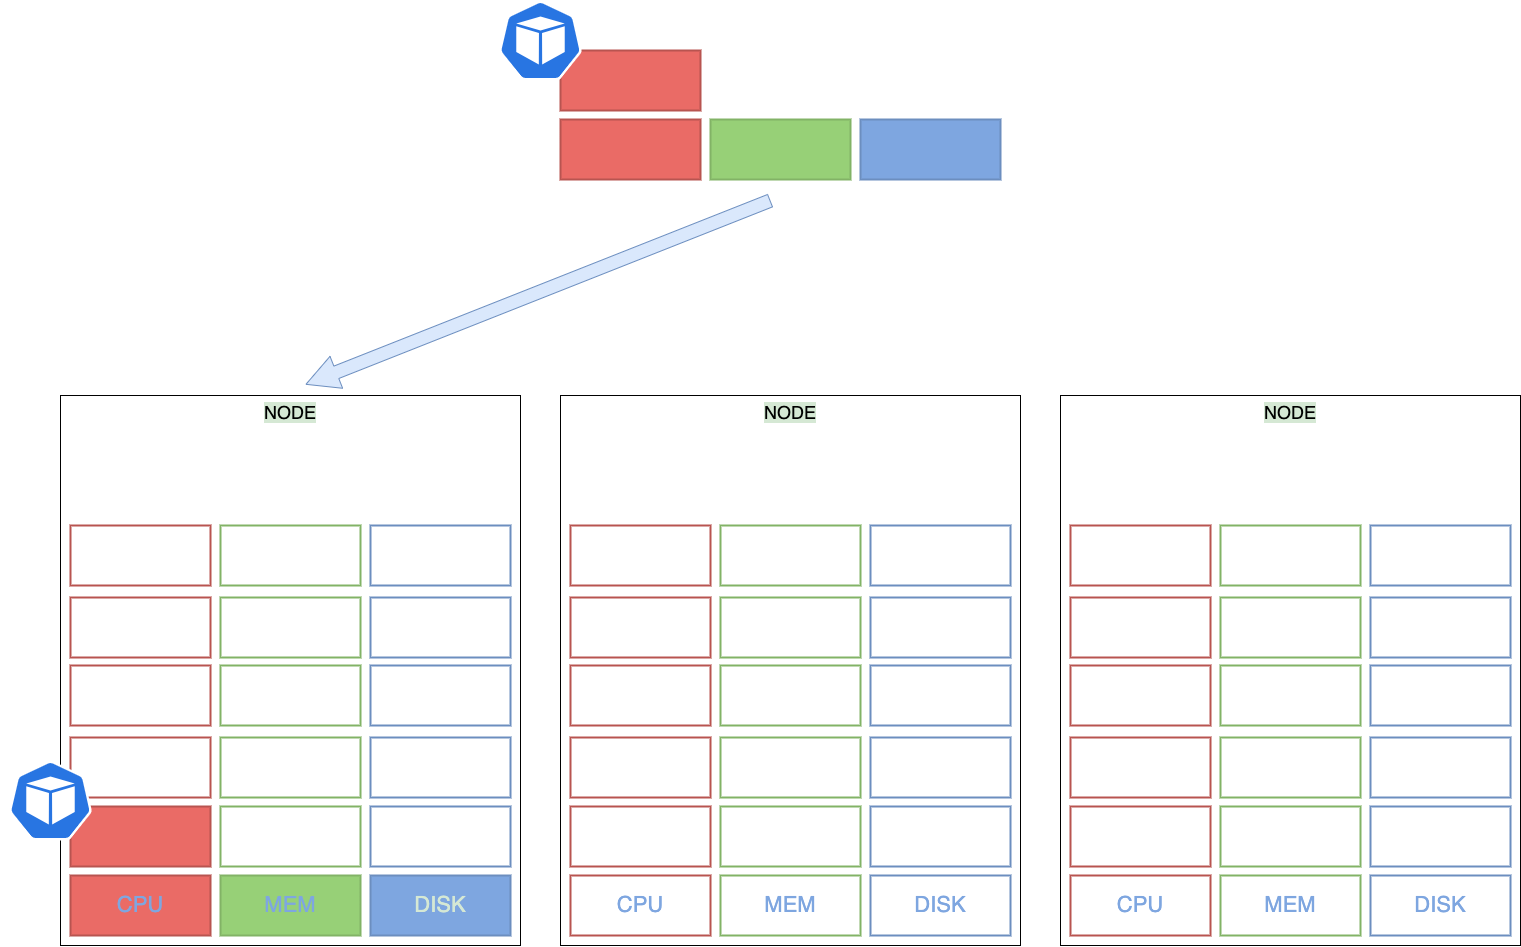

The diagram above was exported from draw.io. Its source (the exported page's mxGraphModel, read from the mxfile embedded in the PNG):
<mxGraphModel dx="3487" dy="2240" grid="1" gridSize="10" guides="1" tooltips="1" connect="1" arrows="1" fold="1" page="1" pageScale="1" pageWidth="827" pageHeight="1169" math="0" shadow="0">
  <root>
    <mxCell id="0" />
    <mxCell id="1" parent="0" />
    <mxCell id="kkRkRArU3vuwToWTTjqr-26" value="&lt;font style=&quot;font-size: 18px; background-color: rgb(213, 232, 212);&quot;&gt;NODE&lt;/font&gt;" style="rounded=0;whiteSpace=wrap;html=1;align=center;verticalAlign=top;" vertex="1" parent="1">
      <mxGeometry x="1140" y="565" width="460" height="550" as="geometry" />
    </mxCell>
    <mxCell id="kkRkRArU3vuwToWTTjqr-14" value="&lt;font color=&quot;#7ea6e0&quot;&gt;CPU&lt;/font&gt;" style="rounded=0;whiteSpace=wrap;html=1;shadow=0;labelBackgroundColor=none;strokeColor=#b85450;strokeWidth=2;fillColor=none;fontSize=22;align=center;" vertex="1" parent="1">
      <mxGeometry x="1150" y="1045" width="140" height="60" as="geometry" />
    </mxCell>
    <mxCell id="kkRkRArU3vuwToWTTjqr-15" value="&lt;font color=&quot;#7ea6e0&quot;&gt;DISK&lt;/font&gt;" style="rounded=0;whiteSpace=wrap;html=1;shadow=0;labelBackgroundColor=none;strokeColor=#6c8ebf;strokeWidth=2;fillColor=none;fontSize=22;align=center;" vertex="1" parent="1">
      <mxGeometry x="1450" y="1045" width="140" height="60" as="geometry" />
    </mxCell>
    <mxCell id="kkRkRArU3vuwToWTTjqr-16" value="&lt;font color=&quot;#7ea6e0&quot;&gt;MEM&lt;/font&gt;" style="rounded=0;whiteSpace=wrap;html=1;shadow=0;labelBackgroundColor=none;strokeColor=#82b366;strokeWidth=2;fillColor=none;fontSize=22;align=center;" vertex="1" parent="1">
      <mxGeometry x="1300" y="1045" width="140" height="60" as="geometry" />
    </mxCell>
    <mxCell id="kkRkRArU3vuwToWTTjqr-17" value="" style="rounded=0;whiteSpace=wrap;html=1;shadow=0;labelBackgroundColor=none;strokeColor=#b85450;strokeWidth=2;fillColor=none;fontSize=22;align=left;" vertex="1" parent="1">
      <mxGeometry x="1150" y="976" width="140" height="60" as="geometry" />
    </mxCell>
    <mxCell id="kkRkRArU3vuwToWTTjqr-18" value="" style="rounded=0;whiteSpace=wrap;html=1;shadow=0;labelBackgroundColor=none;strokeColor=#6c8ebf;strokeWidth=2;fillColor=none;fontSize=22;align=left;" vertex="1" parent="1">
      <mxGeometry x="1450" y="976" width="140" height="60" as="geometry" />
    </mxCell>
    <mxCell id="kkRkRArU3vuwToWTTjqr-19" value="" style="rounded=0;whiteSpace=wrap;html=1;shadow=0;labelBackgroundColor=none;strokeColor=#82b366;strokeWidth=2;fillColor=none;fontSize=22;align=left;" vertex="1" parent="1">
      <mxGeometry x="1300" y="976" width="140" height="60" as="geometry" />
    </mxCell>
    <mxCell id="kkRkRArU3vuwToWTTjqr-27" value="" style="rounded=0;whiteSpace=wrap;html=1;shadow=0;labelBackgroundColor=none;strokeColor=#b85450;strokeWidth=2;fillColor=none;fontSize=22;align=left;" vertex="1" parent="1">
      <mxGeometry x="1150" y="907" width="140" height="60" as="geometry" />
    </mxCell>
    <mxCell id="kkRkRArU3vuwToWTTjqr-28" value="" style="rounded=0;whiteSpace=wrap;html=1;shadow=0;labelBackgroundColor=none;strokeColor=#6c8ebf;strokeWidth=2;fillColor=none;fontSize=22;align=left;" vertex="1" parent="1">
      <mxGeometry x="1450" y="907" width="140" height="60" as="geometry" />
    </mxCell>
    <mxCell id="kkRkRArU3vuwToWTTjqr-29" value="" style="rounded=0;whiteSpace=wrap;html=1;shadow=0;labelBackgroundColor=none;strokeColor=#82b366;strokeWidth=2;fillColor=none;fontSize=22;align=left;" vertex="1" parent="1">
      <mxGeometry x="1300" y="907" width="140" height="60" as="geometry" />
    </mxCell>
    <mxCell id="kkRkRArU3vuwToWTTjqr-30" value="" style="rounded=0;whiteSpace=wrap;html=1;shadow=0;labelBackgroundColor=none;strokeColor=#b85450;strokeWidth=2;fillColor=none;fontSize=22;align=left;" vertex="1" parent="1">
      <mxGeometry x="1150" y="835" width="140" height="60" as="geometry" />
    </mxCell>
    <mxCell id="kkRkRArU3vuwToWTTjqr-31" value="" style="rounded=0;whiteSpace=wrap;html=1;shadow=0;labelBackgroundColor=none;strokeColor=#6c8ebf;strokeWidth=2;fillColor=none;fontSize=22;align=left;" vertex="1" parent="1">
      <mxGeometry x="1450" y="835" width="140" height="60" as="geometry" />
    </mxCell>
    <mxCell id="kkRkRArU3vuwToWTTjqr-32" value="" style="rounded=0;whiteSpace=wrap;html=1;shadow=0;labelBackgroundColor=none;strokeColor=#82b366;strokeWidth=2;fillColor=none;fontSize=22;align=left;" vertex="1" parent="1">
      <mxGeometry x="1300" y="835" width="140" height="60" as="geometry" />
    </mxCell>
    <mxCell id="kkRkRArU3vuwToWTTjqr-33" value="" style="rounded=0;whiteSpace=wrap;html=1;shadow=0;labelBackgroundColor=none;strokeColor=#b85450;strokeWidth=2;fillColor=none;fontSize=22;align=left;" vertex="1" parent="1">
      <mxGeometry x="1150" y="767" width="140" height="60" as="geometry" />
    </mxCell>
    <mxCell id="kkRkRArU3vuwToWTTjqr-34" value="" style="rounded=0;whiteSpace=wrap;html=1;shadow=0;labelBackgroundColor=none;strokeColor=#6c8ebf;strokeWidth=2;fillColor=none;fontSize=22;align=left;" vertex="1" parent="1">
      <mxGeometry x="1450" y="767" width="140" height="60" as="geometry" />
    </mxCell>
    <mxCell id="kkRkRArU3vuwToWTTjqr-35" value="" style="rounded=0;whiteSpace=wrap;html=1;shadow=0;labelBackgroundColor=none;strokeColor=#82b366;strokeWidth=2;fillColor=none;fontSize=22;align=left;" vertex="1" parent="1">
      <mxGeometry x="1300" y="767" width="140" height="60" as="geometry" />
    </mxCell>
    <mxCell id="kkRkRArU3vuwToWTTjqr-36" value="" style="rounded=0;whiteSpace=wrap;html=1;shadow=0;labelBackgroundColor=none;strokeColor=#b85450;strokeWidth=2;fillColor=none;fontSize=22;align=left;" vertex="1" parent="1">
      <mxGeometry x="1150" y="695" width="140" height="60" as="geometry" />
    </mxCell>
    <mxCell id="kkRkRArU3vuwToWTTjqr-37" value="" style="rounded=0;whiteSpace=wrap;html=1;shadow=0;labelBackgroundColor=none;strokeColor=#6c8ebf;strokeWidth=2;fillColor=none;fontSize=22;align=left;" vertex="1" parent="1">
      <mxGeometry x="1450" y="695" width="140" height="60" as="geometry" />
    </mxCell>
    <mxCell id="kkRkRArU3vuwToWTTjqr-38" value="" style="rounded=0;whiteSpace=wrap;html=1;shadow=0;labelBackgroundColor=none;strokeColor=#82b366;strokeWidth=2;fillColor=none;fontSize=22;align=left;" vertex="1" parent="1">
      <mxGeometry x="1300" y="695" width="140" height="60" as="geometry" />
    </mxCell>
    <mxCell id="kkRkRArU3vuwToWTTjqr-39" value="&lt;font style=&quot;font-size: 18px; background-color: rgb(213, 232, 212);&quot;&gt;NODE&lt;/font&gt;" style="rounded=0;whiteSpace=wrap;html=1;align=center;verticalAlign=top;" vertex="1" parent="1">
      <mxGeometry x="640" y="565" width="460" height="550" as="geometry" />
    </mxCell>
    <mxCell id="kkRkRArU3vuwToWTTjqr-40" value="&lt;font color=&quot;#7ea6e0&quot;&gt;CPU&lt;/font&gt;" style="rounded=0;whiteSpace=wrap;html=1;shadow=0;labelBackgroundColor=none;strokeColor=#b85450;strokeWidth=2;fillColor=none;fontSize=22;align=center;" vertex="1" parent="1">
      <mxGeometry x="650" y="1045" width="140" height="60" as="geometry" />
    </mxCell>
    <mxCell id="kkRkRArU3vuwToWTTjqr-41" value="&lt;font color=&quot;#7ea6e0&quot;&gt;DISK&lt;/font&gt;" style="rounded=0;whiteSpace=wrap;html=1;shadow=0;labelBackgroundColor=none;strokeColor=#6c8ebf;strokeWidth=2;fillColor=none;fontSize=22;align=center;" vertex="1" parent="1">
      <mxGeometry x="950" y="1045" width="140" height="60" as="geometry" />
    </mxCell>
    <mxCell id="kkRkRArU3vuwToWTTjqr-42" value="MEM" style="rounded=0;whiteSpace=wrap;html=1;shadow=0;labelBackgroundColor=none;strokeColor=#82b366;strokeWidth=2;fillColor=none;fontSize=22;align=center;fontColor=#7EA6E0;" vertex="1" parent="1">
      <mxGeometry x="800" y="1045" width="140" height="60" as="geometry" />
    </mxCell>
    <mxCell id="kkRkRArU3vuwToWTTjqr-43" value="" style="rounded=0;whiteSpace=wrap;html=1;shadow=0;labelBackgroundColor=none;strokeColor=#b85450;strokeWidth=2;fillColor=none;fontSize=22;align=left;" vertex="1" parent="1">
      <mxGeometry x="650" y="976" width="140" height="60" as="geometry" />
    </mxCell>
    <mxCell id="kkRkRArU3vuwToWTTjqr-44" value="" style="rounded=0;whiteSpace=wrap;html=1;shadow=0;labelBackgroundColor=none;strokeColor=#6c8ebf;strokeWidth=2;fillColor=none;fontSize=22;align=left;" vertex="1" parent="1">
      <mxGeometry x="950" y="976" width="140" height="60" as="geometry" />
    </mxCell>
    <mxCell id="kkRkRArU3vuwToWTTjqr-45" value="" style="rounded=0;whiteSpace=wrap;html=1;shadow=0;labelBackgroundColor=none;strokeColor=#82b366;strokeWidth=2;fillColor=none;fontSize=22;align=left;" vertex="1" parent="1">
      <mxGeometry x="800" y="976" width="140" height="60" as="geometry" />
    </mxCell>
    <mxCell id="kkRkRArU3vuwToWTTjqr-46" value="" style="rounded=0;whiteSpace=wrap;html=1;shadow=0;labelBackgroundColor=none;strokeColor=#b85450;strokeWidth=2;fillColor=none;fontSize=22;align=left;" vertex="1" parent="1">
      <mxGeometry x="650" y="907" width="140" height="60" as="geometry" />
    </mxCell>
    <mxCell id="kkRkRArU3vuwToWTTjqr-47" value="" style="rounded=0;whiteSpace=wrap;html=1;shadow=0;labelBackgroundColor=none;strokeColor=#6c8ebf;strokeWidth=2;fillColor=none;fontSize=22;align=left;" vertex="1" parent="1">
      <mxGeometry x="950" y="907" width="140" height="60" as="geometry" />
    </mxCell>
    <mxCell id="kkRkRArU3vuwToWTTjqr-48" value="" style="rounded=0;whiteSpace=wrap;html=1;shadow=0;labelBackgroundColor=none;strokeColor=#82b366;strokeWidth=2;fillColor=none;fontSize=22;align=left;" vertex="1" parent="1">
      <mxGeometry x="800" y="907" width="140" height="60" as="geometry" />
    </mxCell>
    <mxCell id="kkRkRArU3vuwToWTTjqr-49" value="" style="rounded=0;whiteSpace=wrap;html=1;shadow=0;labelBackgroundColor=none;strokeColor=#b85450;strokeWidth=2;fillColor=none;fontSize=22;align=left;" vertex="1" parent="1">
      <mxGeometry x="650" y="835" width="140" height="60" as="geometry" />
    </mxCell>
    <mxCell id="kkRkRArU3vuwToWTTjqr-50" value="" style="rounded=0;whiteSpace=wrap;html=1;shadow=0;labelBackgroundColor=none;strokeColor=#6c8ebf;strokeWidth=2;fillColor=none;fontSize=22;align=left;" vertex="1" parent="1">
      <mxGeometry x="950" y="835" width="140" height="60" as="geometry" />
    </mxCell>
    <mxCell id="kkRkRArU3vuwToWTTjqr-51" value="" style="rounded=0;whiteSpace=wrap;html=1;shadow=0;labelBackgroundColor=none;strokeColor=#82b366;strokeWidth=2;fillColor=none;fontSize=22;align=left;" vertex="1" parent="1">
      <mxGeometry x="800" y="835" width="140" height="60" as="geometry" />
    </mxCell>
    <mxCell id="kkRkRArU3vuwToWTTjqr-52" value="" style="rounded=0;whiteSpace=wrap;html=1;shadow=0;labelBackgroundColor=none;strokeColor=#b85450;strokeWidth=2;fillColor=none;fontSize=22;align=left;" vertex="1" parent="1">
      <mxGeometry x="650" y="767" width="140" height="60" as="geometry" />
    </mxCell>
    <mxCell id="kkRkRArU3vuwToWTTjqr-53" value="" style="rounded=0;whiteSpace=wrap;html=1;shadow=0;labelBackgroundColor=none;strokeColor=#6c8ebf;strokeWidth=2;fillColor=none;fontSize=22;align=left;" vertex="1" parent="1">
      <mxGeometry x="950" y="767" width="140" height="60" as="geometry" />
    </mxCell>
    <mxCell id="kkRkRArU3vuwToWTTjqr-54" value="" style="rounded=0;whiteSpace=wrap;html=1;shadow=0;labelBackgroundColor=none;strokeColor=#82b366;strokeWidth=2;fillColor=none;fontSize=22;align=left;" vertex="1" parent="1">
      <mxGeometry x="800" y="767" width="140" height="60" as="geometry" />
    </mxCell>
    <mxCell id="kkRkRArU3vuwToWTTjqr-55" value="" style="rounded=0;whiteSpace=wrap;html=1;shadow=0;labelBackgroundColor=none;strokeColor=#b85450;strokeWidth=2;fillColor=none;fontSize=22;align=left;" vertex="1" parent="1">
      <mxGeometry x="650" y="695" width="140" height="60" as="geometry" />
    </mxCell>
    <mxCell id="kkRkRArU3vuwToWTTjqr-56" value="" style="rounded=0;whiteSpace=wrap;html=1;shadow=0;labelBackgroundColor=none;strokeColor=#6c8ebf;strokeWidth=2;fillColor=none;fontSize=22;align=left;" vertex="1" parent="1">
      <mxGeometry x="950" y="695" width="140" height="60" as="geometry" />
    </mxCell>
    <mxCell id="kkRkRArU3vuwToWTTjqr-57" value="" style="rounded=0;whiteSpace=wrap;html=1;shadow=0;labelBackgroundColor=none;strokeColor=#82b366;strokeWidth=2;fillColor=none;fontSize=22;align=left;" vertex="1" parent="1">
      <mxGeometry x="800" y="695" width="140" height="60" as="geometry" />
    </mxCell>
    <mxCell id="kkRkRArU3vuwToWTTjqr-59" value="&lt;font style=&quot;font-size: 18px; background-color: rgb(213, 232, 212);&quot;&gt;NODE&lt;/font&gt;" style="rounded=0;whiteSpace=wrap;html=1;align=center;verticalAlign=top;" vertex="1" parent="1">
      <mxGeometry x="140" y="565" width="460" height="550" as="geometry" />
    </mxCell>
    <mxCell id="kkRkRArU3vuwToWTTjqr-60" value="&lt;font color=&quot;#7ea6e0&quot;&gt;CPU&lt;/font&gt;" style="rounded=0;whiteSpace=wrap;html=1;shadow=0;labelBackgroundColor=none;strokeColor=#b85450;strokeWidth=2;fillColor=#EA6B66;fontSize=22;align=center;" vertex="1" parent="1">
      <mxGeometry x="150" y="1045" width="140" height="60" as="geometry" />
    </mxCell>
    <mxCell id="kkRkRArU3vuwToWTTjqr-61" value="&lt;font color=&quot;#d5e8d4&quot;&gt;DISK&lt;/font&gt;" style="rounded=0;whiteSpace=wrap;html=1;shadow=0;labelBackgroundColor=none;strokeColor=#6c8ebf;strokeWidth=2;fillColor=#7EA6E0;fontSize=22;align=center;" vertex="1" parent="1">
      <mxGeometry x="450" y="1045" width="140" height="60" as="geometry" />
    </mxCell>
    <mxCell id="kkRkRArU3vuwToWTTjqr-62" value="&lt;font color=&quot;#7ea6e0&quot;&gt;MEM&lt;/font&gt;" style="rounded=0;whiteSpace=wrap;html=1;shadow=0;labelBackgroundColor=none;strokeColor=#82b366;strokeWidth=2;fillColor=#97D077;fontSize=22;align=center;" vertex="1" parent="1">
      <mxGeometry x="300" y="1045" width="140" height="60" as="geometry" />
    </mxCell>
    <mxCell id="kkRkRArU3vuwToWTTjqr-63" value="" style="rounded=0;whiteSpace=wrap;html=1;shadow=0;labelBackgroundColor=none;strokeColor=#b85450;strokeWidth=2;fillColor=#EA6B66;fontSize=22;align=left;" vertex="1" parent="1">
      <mxGeometry x="150" y="976" width="140" height="60" as="geometry" />
    </mxCell>
    <mxCell id="kkRkRArU3vuwToWTTjqr-64" value="" style="rounded=0;whiteSpace=wrap;html=1;shadow=0;labelBackgroundColor=none;strokeColor=#6c8ebf;strokeWidth=2;fillColor=none;fontSize=22;align=left;" vertex="1" parent="1">
      <mxGeometry x="450" y="976" width="140" height="60" as="geometry" />
    </mxCell>
    <mxCell id="kkRkRArU3vuwToWTTjqr-65" value="" style="rounded=0;whiteSpace=wrap;html=1;shadow=0;labelBackgroundColor=none;strokeColor=#82b366;strokeWidth=2;fillColor=none;fontSize=22;align=left;" vertex="1" parent="1">
      <mxGeometry x="300" y="976" width="140" height="60" as="geometry" />
    </mxCell>
    <mxCell id="kkRkRArU3vuwToWTTjqr-66" value="" style="rounded=0;whiteSpace=wrap;html=1;shadow=0;labelBackgroundColor=none;strokeColor=#b85450;strokeWidth=2;fillColor=none;fontSize=22;align=left;" vertex="1" parent="1">
      <mxGeometry x="150" y="907" width="140" height="60" as="geometry" />
    </mxCell>
    <mxCell id="kkRkRArU3vuwToWTTjqr-67" value="" style="rounded=0;whiteSpace=wrap;html=1;shadow=0;labelBackgroundColor=none;strokeColor=#6c8ebf;strokeWidth=2;fillColor=none;fontSize=22;align=left;" vertex="1" parent="1">
      <mxGeometry x="450" y="907" width="140" height="60" as="geometry" />
    </mxCell>
    <mxCell id="kkRkRArU3vuwToWTTjqr-68" value="" style="rounded=0;whiteSpace=wrap;html=1;shadow=0;labelBackgroundColor=none;strokeColor=#82b366;strokeWidth=2;fillColor=none;fontSize=22;align=left;" vertex="1" parent="1">
      <mxGeometry x="300" y="907" width="140" height="60" as="geometry" />
    </mxCell>
    <mxCell id="kkRkRArU3vuwToWTTjqr-69" value="" style="rounded=0;whiteSpace=wrap;html=1;shadow=0;labelBackgroundColor=none;strokeColor=#b85450;strokeWidth=2;fillColor=none;fontSize=22;align=left;" vertex="1" parent="1">
      <mxGeometry x="150" y="835" width="140" height="60" as="geometry" />
    </mxCell>
    <mxCell id="kkRkRArU3vuwToWTTjqr-70" value="" style="rounded=0;whiteSpace=wrap;html=1;shadow=0;labelBackgroundColor=none;strokeColor=#6c8ebf;strokeWidth=2;fillColor=none;fontSize=22;align=left;" vertex="1" parent="1">
      <mxGeometry x="450" y="835" width="140" height="60" as="geometry" />
    </mxCell>
    <mxCell id="kkRkRArU3vuwToWTTjqr-71" value="" style="rounded=0;whiteSpace=wrap;html=1;shadow=0;labelBackgroundColor=none;strokeColor=#82b366;strokeWidth=2;fillColor=none;fontSize=22;align=left;" vertex="1" parent="1">
      <mxGeometry x="300" y="835" width="140" height="60" as="geometry" />
    </mxCell>
    <mxCell id="kkRkRArU3vuwToWTTjqr-72" value="" style="rounded=0;whiteSpace=wrap;html=1;shadow=0;labelBackgroundColor=none;strokeColor=#b85450;strokeWidth=2;fillColor=none;fontSize=22;align=left;" vertex="1" parent="1">
      <mxGeometry x="150" y="767" width="140" height="60" as="geometry" />
    </mxCell>
    <mxCell id="kkRkRArU3vuwToWTTjqr-73" value="" style="rounded=0;whiteSpace=wrap;html=1;shadow=0;labelBackgroundColor=none;strokeColor=#6c8ebf;strokeWidth=2;fillColor=none;fontSize=22;align=left;" vertex="1" parent="1">
      <mxGeometry x="450" y="767" width="140" height="60" as="geometry" />
    </mxCell>
    <mxCell id="kkRkRArU3vuwToWTTjqr-74" value="" style="rounded=0;whiteSpace=wrap;html=1;shadow=0;labelBackgroundColor=none;strokeColor=#82b366;strokeWidth=2;fillColor=none;fontSize=22;align=left;" vertex="1" parent="1">
      <mxGeometry x="300" y="767" width="140" height="60" as="geometry" />
    </mxCell>
    <mxCell id="kkRkRArU3vuwToWTTjqr-75" value="" style="rounded=0;whiteSpace=wrap;html=1;shadow=0;labelBackgroundColor=none;strokeColor=#b85450;strokeWidth=2;fillColor=none;fontSize=22;align=left;" vertex="1" parent="1">
      <mxGeometry x="150" y="695" width="140" height="60" as="geometry" />
    </mxCell>
    <mxCell id="kkRkRArU3vuwToWTTjqr-76" value="" style="rounded=0;whiteSpace=wrap;html=1;shadow=0;labelBackgroundColor=none;strokeColor=#6c8ebf;strokeWidth=2;fillColor=none;fontSize=22;align=left;" vertex="1" parent="1">
      <mxGeometry x="450" y="695" width="140" height="60" as="geometry" />
    </mxCell>
    <mxCell id="kkRkRArU3vuwToWTTjqr-77" value="" style="rounded=0;whiteSpace=wrap;html=1;shadow=0;labelBackgroundColor=none;strokeColor=#82b366;strokeWidth=2;fillColor=none;fontSize=22;align=left;" vertex="1" parent="1">
      <mxGeometry x="300" y="695" width="140" height="60" as="geometry" />
    </mxCell>
    <mxCell id="kkRkRArU3vuwToWTTjqr-79" value="" style="rounded=0;whiteSpace=wrap;html=1;shadow=0;labelBackgroundColor=none;strokeColor=#b85450;strokeWidth=2;fillColor=#EA6B66;fontSize=22;align=left;" vertex="1" parent="1">
      <mxGeometry x="640" y="289" width="140" height="60" as="geometry" />
    </mxCell>
    <mxCell id="kkRkRArU3vuwToWTTjqr-80" value="" style="rounded=0;whiteSpace=wrap;html=1;shadow=0;labelBackgroundColor=none;strokeColor=#6c8ebf;strokeWidth=2;fillColor=#7EA6E0;fontSize=22;align=left;" vertex="1" parent="1">
      <mxGeometry x="940" y="289" width="140" height="60" as="geometry" />
    </mxCell>
    <mxCell id="kkRkRArU3vuwToWTTjqr-81" value="" style="rounded=0;whiteSpace=wrap;html=1;shadow=0;labelBackgroundColor=none;strokeColor=#82b366;strokeWidth=2;fillColor=#97D077;fontSize=22;align=left;" vertex="1" parent="1">
      <mxGeometry x="790" y="289" width="140" height="60" as="geometry" />
    </mxCell>
    <mxCell id="kkRkRArU3vuwToWTTjqr-82" value="" style="rounded=0;whiteSpace=wrap;html=1;shadow=0;labelBackgroundColor=none;strokeColor=#b85450;strokeWidth=2;fillColor=#EA6B66;fontSize=22;align=left;" vertex="1" parent="1">
      <mxGeometry x="640" y="220" width="140" height="60" as="geometry" />
    </mxCell>
    <mxCell id="kkRkRArU3vuwToWTTjqr-85" value="" style="sketch=0;html=1;dashed=0;whitespace=wrap;fillColor=#2875E2;strokeColor=#ffffff;points=[[0.005,0.63,0],[0.1,0.2,0],[0.9,0.2,0],[0.5,0,0],[0.995,0.63,0],[0.72,0.99,0],[0.5,1,0],[0.28,0.99,0]];shape=mxgraph.kubernetes.icon;prIcon=pod;labelBackgroundColor=#D5E8D4;fontSize=18;" vertex="1" parent="1">
      <mxGeometry x="570" y="170" width="100" height="80" as="geometry" />
    </mxCell>
    <mxCell id="kkRkRArU3vuwToWTTjqr-87" value="" style="sketch=0;html=1;dashed=0;whitespace=wrap;fillColor=#2875E2;strokeColor=#ffffff;points=[[0.005,0.63,0],[0.1,0.2,0],[0.9,0.2,0],[0.5,0,0],[0.995,0.63,0],[0.72,0.99,0],[0.5,1,0],[0.28,0.99,0]];shape=mxgraph.kubernetes.icon;prIcon=pod;labelBackgroundColor=#D5E8D4;fontSize=18;" vertex="1" parent="1">
      <mxGeometry x="80" y="930" width="100" height="80" as="geometry" />
    </mxCell>
    <mxCell id="lnWWRnc1-E07r_Ay36-U-1" value="" style="shape=flexArrow;endArrow=classic;html=1;rounded=0;fontSize=18;fontColor=#7EA6E0;width=13.333333333333334;endSize=10.55;entryX=0.5;entryY=0;entryDx=0;entryDy=0;fillColor=#dae8fc;strokeColor=#6c8ebf;" edge="1" parent="1">
      <mxGeometry width="50" height="50" relative="1" as="geometry">
        <mxPoint x="850" y="370" as="sourcePoint" />
        <mxPoint x="385" y="554" as="targetPoint" />
      </mxGeometry>
    </mxCell>
  </root>
</mxGraphModel>